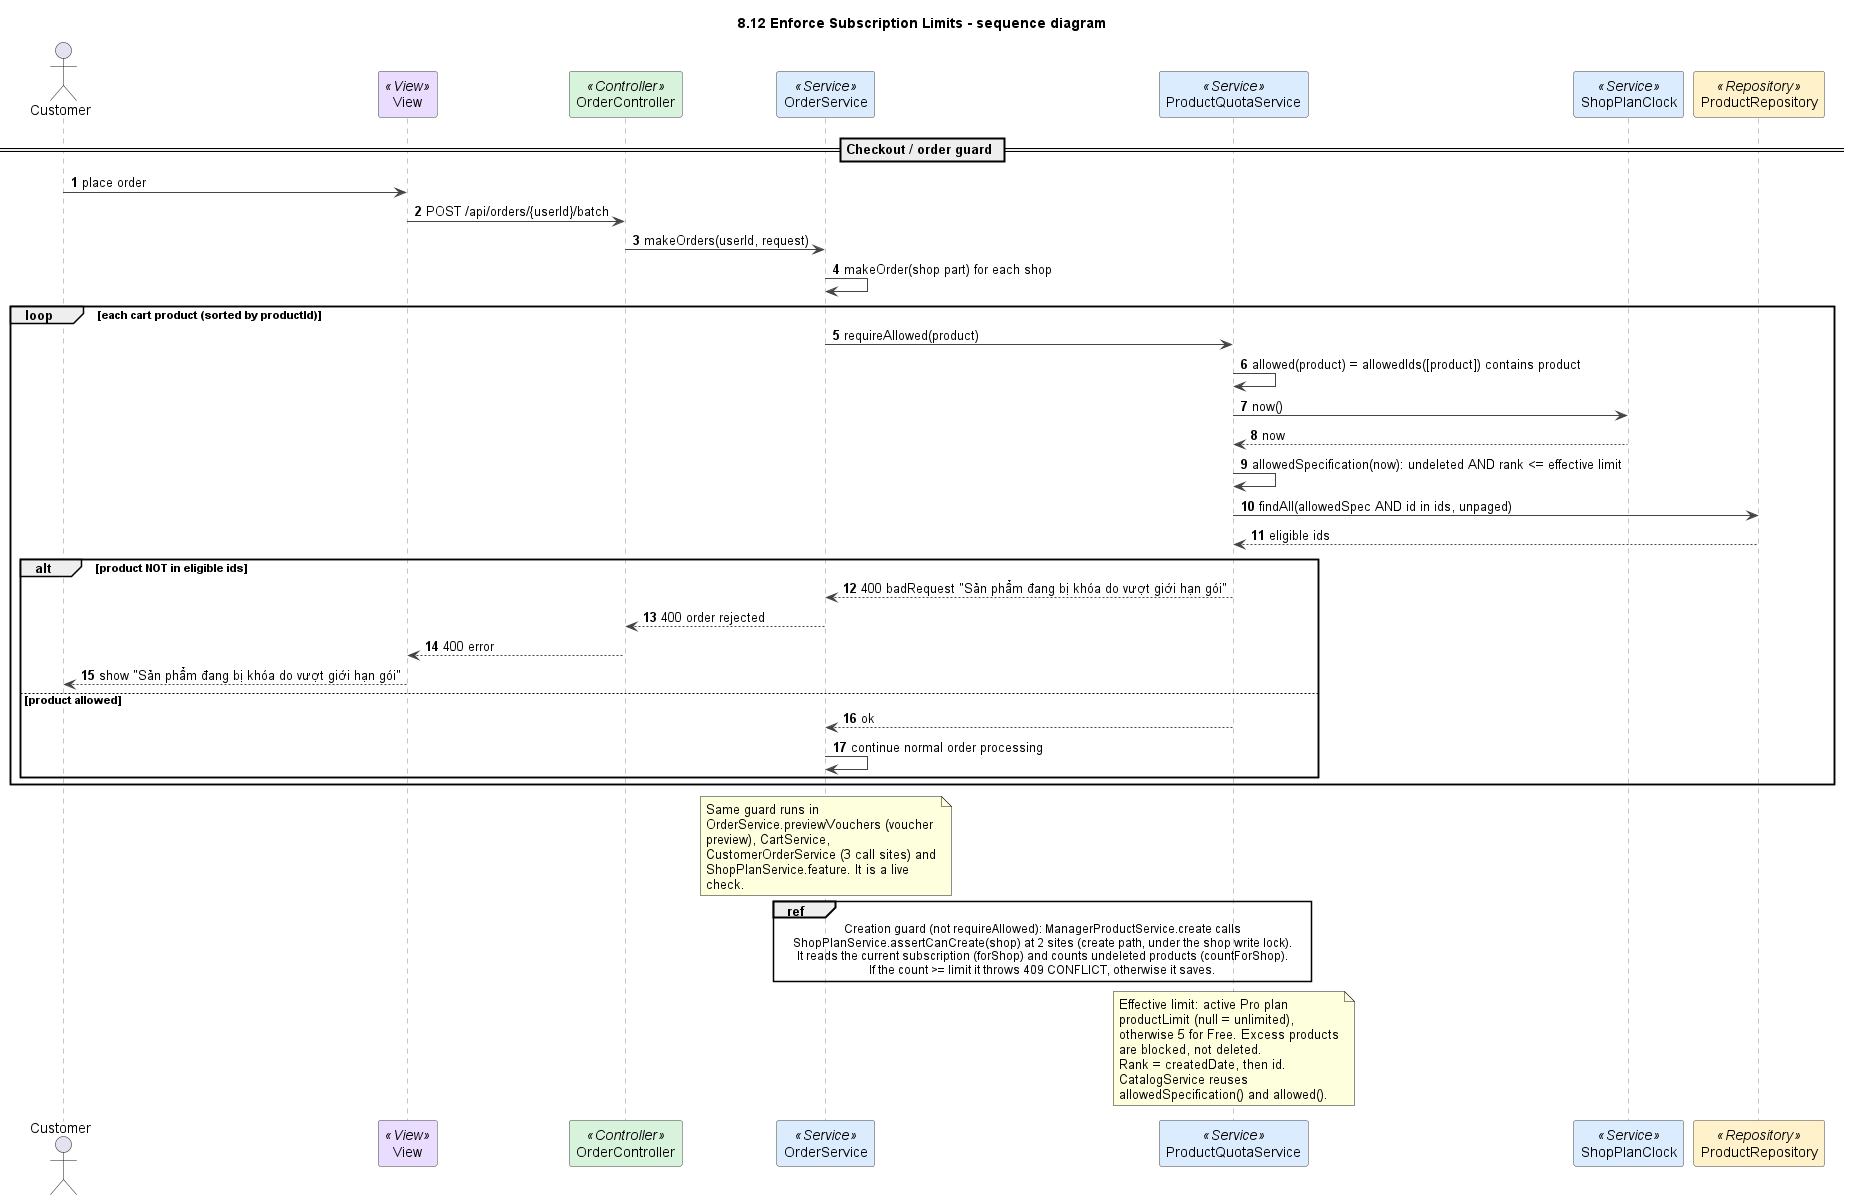

The diagram above was rendered by PlantUML. Its source (embedded in the PNG):
@startuml
title 8.12 Enforce Subscription Limits - sequence diagram
autonumber
skinparam shadowing false
skinparam defaultFontName Arial
skinparam wrapWidth 240
skinparam ArrowColor #444444
skinparam sequenceMessageAlign left
skinparam sequence {
  LifeLineBorderColor #888888
  ParticipantBorderColor #444444
  ParticipantBackgroundColor #FFFFFF
}

actor Customer as U
participant "View" as V <<View>> #EADCFF
participant OrderController as C <<Controller>> #D8F3DC
participant OrderService as S <<Service>> #DCECFF
participant ProductQuotaService as Q <<Service>> #DCECFF
participant ShopPlanClock as CK <<Service>> #DCECFF
participant ProductRepository as PR <<Repository>> #FFF1C9

== Checkout / order guard ==
U -> V : place order
V -> C : POST /api/orders/{userId}/batch
C -> S : makeOrders(userId, request)
S -> S : makeOrder(shop part) for each shop
loop each cart product (sorted by productId)
  S -> Q : requireAllowed(product)
  Q -> Q : allowed(product) = allowedIds([product]) contains product
  Q -> CK : now()
  CK --> Q : now
  Q -> Q : allowedSpecification(now): undeleted AND rank <= effective limit
  Q -> PR : findAll(allowedSpec AND id in ids, unpaged)
  PR --> Q : eligible ids
  alt product NOT in eligible ids
    Q --> S : 400 badRequest "Sản phẩm đang bị khóa do vượt giới hạn gói"
    S --> C : 400 order rejected
    C --> V : 400 error
    V --> U : show "Sản phẩm đang bị khóa do vượt giới hạn gói"
  else product allowed
    Q --> S : ok
    S -> S : continue normal order processing
  end
end

note over S
  Same guard runs in OrderService.previewVouchers (voucher preview), CartService,
  CustomerOrderService (3 call sites) and ShopPlanService.feature. It is a live check.
end note

ref over S, Q
  Creation guard (not requireAllowed): ManagerProductService.create calls
  ShopPlanService.assertCanCreate(shop) at 2 sites (create path, under the shop write lock).
  It reads the current subscription (forShop) and counts undeleted products (countForShop).
  If the count >= limit it throws 409 CONFLICT, otherwise it saves.
end ref

note over Q
  Effective limit: active Pro plan productLimit (null = unlimited),
  otherwise 5 for Free. Excess products are blocked, not deleted.
  Rank = createdDate, then id. CatalogService reuses allowedSpecification() and allowed().
end note

@enduml